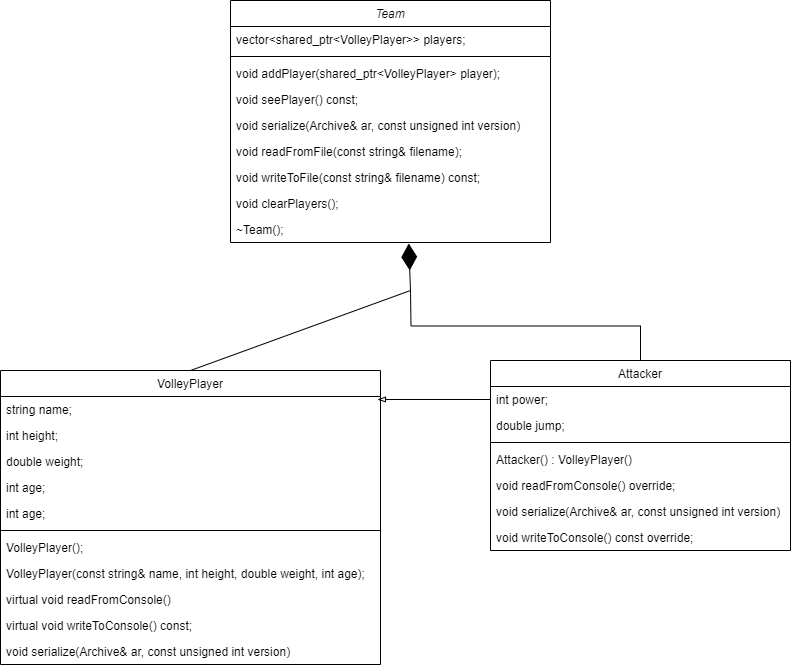

The diagram above was exported from draw.io. Its source (the exported page's mxGraphModel, read from the mxfile embedded in the PNG):
<mxGraphModel dx="1936" dy="639" grid="1" gridSize="10" guides="0" tooltips="1" connect="1" arrows="0" fold="1" page="1" pageScale="1" pageWidth="827" pageHeight="1169" math="0" shadow="0">
  <root>
    <mxCell id="WIyWlLk6GJQsqaUBKTNV-0" />
    <mxCell id="WIyWlLk6GJQsqaUBKTNV-1" parent="WIyWlLk6GJQsqaUBKTNV-0" />
    <mxCell id="zkfFHV4jXpPFQw0GAbJ--0" value="Team" style="swimlane;fontStyle=2;align=center;verticalAlign=top;childLayout=stackLayout;horizontal=1;startSize=26;horizontalStack=0;resizeParent=1;resizeLast=0;collapsible=1;marginBottom=0;rounded=0;shadow=0;strokeWidth=1;" parent="WIyWlLk6GJQsqaUBKTNV-1" vertex="1">
      <mxGeometry x="210" y="50" width="320" height="242" as="geometry">
        <mxRectangle x="230" y="140" width="160" height="26" as="alternateBounds" />
      </mxGeometry>
    </mxCell>
    <mxCell id="zkfFHV4jXpPFQw0GAbJ--1" value="vector&lt;shared_ptr&lt;VolleyPlayer&gt;&gt; players;" style="text;align=left;verticalAlign=top;spacingLeft=4;spacingRight=4;overflow=hidden;rotatable=0;points=[[0,0.5],[1,0.5]];portConstraint=eastwest;" parent="zkfFHV4jXpPFQw0GAbJ--0" vertex="1">
      <mxGeometry y="26" width="320" height="26" as="geometry" />
    </mxCell>
    <mxCell id="zkfFHV4jXpPFQw0GAbJ--4" value="" style="line;html=1;strokeWidth=1;align=left;verticalAlign=middle;spacingTop=-1;spacingLeft=3;spacingRight=3;rotatable=0;labelPosition=right;points=[];portConstraint=eastwest;" parent="zkfFHV4jXpPFQw0GAbJ--0" vertex="1">
      <mxGeometry y="52" width="320" height="8" as="geometry" />
    </mxCell>
    <mxCell id="zkfFHV4jXpPFQw0GAbJ--5" value="void addPlayer(shared_ptr&lt;VolleyPlayer&gt; player);" style="text;align=left;verticalAlign=top;spacingLeft=4;spacingRight=4;overflow=hidden;rotatable=0;points=[[0,0.5],[1,0.5]];portConstraint=eastwest;" parent="zkfFHV4jXpPFQw0GAbJ--0" vertex="1">
      <mxGeometry y="60" width="320" height="26" as="geometry" />
    </mxCell>
    <mxCell id="LyC0vP6XCRwCnUHBx-8a-16" value="void seePlayer() const;" style="text;align=left;verticalAlign=top;spacingLeft=4;spacingRight=4;overflow=hidden;rotatable=0;points=[[0,0.5],[1,0.5]];portConstraint=eastwest;" parent="zkfFHV4jXpPFQw0GAbJ--0" vertex="1">
      <mxGeometry y="86" width="320" height="26" as="geometry" />
    </mxCell>
    <mxCell id="LyC0vP6XCRwCnUHBx-8a-17" value="void serialize(Archive&amp; ar, const unsigned int version)" style="text;align=left;verticalAlign=top;spacingLeft=4;spacingRight=4;overflow=hidden;rotatable=0;points=[[0,0.5],[1,0.5]];portConstraint=eastwest;" parent="zkfFHV4jXpPFQw0GAbJ--0" vertex="1">
      <mxGeometry y="112" width="320" height="26" as="geometry" />
    </mxCell>
    <mxCell id="LyC0vP6XCRwCnUHBx-8a-18" value="void readFromFile(const string&amp; filename);" style="text;align=left;verticalAlign=top;spacingLeft=4;spacingRight=4;overflow=hidden;rotatable=0;points=[[0,0.5],[1,0.5]];portConstraint=eastwest;" parent="zkfFHV4jXpPFQw0GAbJ--0" vertex="1">
      <mxGeometry y="138" width="320" height="26" as="geometry" />
    </mxCell>
    <mxCell id="LyC0vP6XCRwCnUHBx-8a-19" value="void writeToFile(const string&amp; filename) const;" style="text;align=left;verticalAlign=top;spacingLeft=4;spacingRight=4;overflow=hidden;rotatable=0;points=[[0,0.5],[1,0.5]];portConstraint=eastwest;" parent="zkfFHV4jXpPFQw0GAbJ--0" vertex="1">
      <mxGeometry y="164" width="320" height="26" as="geometry" />
    </mxCell>
    <mxCell id="LyC0vP6XCRwCnUHBx-8a-20" value="void clearPlayers();" style="text;align=left;verticalAlign=top;spacingLeft=4;spacingRight=4;overflow=hidden;rotatable=0;points=[[0,0.5],[1,0.5]];portConstraint=eastwest;" parent="zkfFHV4jXpPFQw0GAbJ--0" vertex="1">
      <mxGeometry y="190" width="320" height="26" as="geometry" />
    </mxCell>
    <mxCell id="LyC0vP6XCRwCnUHBx-8a-21" value="~Team();" style="text;align=left;verticalAlign=top;spacingLeft=4;spacingRight=4;overflow=hidden;rotatable=0;points=[[0,0.5],[1,0.5]];portConstraint=eastwest;" parent="zkfFHV4jXpPFQw0GAbJ--0" vertex="1">
      <mxGeometry y="216" width="320" height="26" as="geometry" />
    </mxCell>
    <mxCell id="zkfFHV4jXpPFQw0GAbJ--6" value="VolleyPlayer" style="swimlane;fontStyle=0;align=center;verticalAlign=top;childLayout=stackLayout;horizontal=1;startSize=26;horizontalStack=0;resizeParent=1;resizeLast=0;collapsible=1;marginBottom=0;rounded=0;shadow=0;strokeWidth=1;" parent="WIyWlLk6GJQsqaUBKTNV-1" vertex="1">
      <mxGeometry x="-20" y="420" width="380" height="294" as="geometry">
        <mxRectangle x="130" y="380" width="160" height="26" as="alternateBounds" />
      </mxGeometry>
    </mxCell>
    <mxCell id="zkfFHV4jXpPFQw0GAbJ--7" value="string name;" style="text;align=left;verticalAlign=top;spacingLeft=4;spacingRight=4;overflow=hidden;rotatable=0;points=[[0,0.5],[1,0.5]];portConstraint=eastwest;" parent="zkfFHV4jXpPFQw0GAbJ--6" vertex="1">
      <mxGeometry y="26" width="380" height="26" as="geometry" />
    </mxCell>
    <mxCell id="LyC0vP6XCRwCnUHBx-8a-0" value="int height;" style="text;align=left;verticalAlign=top;spacingLeft=4;spacingRight=4;overflow=hidden;rotatable=0;points=[[0,0.5],[1,0.5]];portConstraint=eastwest;rounded=0;shadow=0;html=0;" parent="zkfFHV4jXpPFQw0GAbJ--6" vertex="1">
      <mxGeometry y="52" width="380" height="26" as="geometry" />
    </mxCell>
    <mxCell id="zkfFHV4jXpPFQw0GAbJ--8" value="double weight;" style="text;align=left;verticalAlign=top;spacingLeft=4;spacingRight=4;overflow=hidden;rotatable=0;points=[[0,0.5],[1,0.5]];portConstraint=eastwest;rounded=0;shadow=0;html=0;" parent="zkfFHV4jXpPFQw0GAbJ--6" vertex="1">
      <mxGeometry y="78" width="380" height="26" as="geometry" />
    </mxCell>
    <mxCell id="LyC0vP6XCRwCnUHBx-8a-1" value="int age;" style="text;align=left;verticalAlign=top;spacingLeft=4;spacingRight=4;overflow=hidden;rotatable=0;points=[[0,0.5],[1,0.5]];portConstraint=eastwest;rounded=0;shadow=0;html=0;" parent="zkfFHV4jXpPFQw0GAbJ--6" vertex="1">
      <mxGeometry y="104" width="380" height="26" as="geometry" />
    </mxCell>
    <mxCell id="LyC0vP6XCRwCnUHBx-8a-2" value="int age;" style="text;align=left;verticalAlign=top;spacingLeft=4;spacingRight=4;overflow=hidden;rotatable=0;points=[[0,0.5],[1,0.5]];portConstraint=eastwest;rounded=0;shadow=0;html=0;" parent="zkfFHV4jXpPFQw0GAbJ--6" vertex="1">
      <mxGeometry y="130" width="380" height="26" as="geometry" />
    </mxCell>
    <mxCell id="zkfFHV4jXpPFQw0GAbJ--9" value="" style="line;html=1;strokeWidth=1;align=left;verticalAlign=middle;spacingTop=-1;spacingLeft=3;spacingRight=3;rotatable=0;labelPosition=right;points=[];portConstraint=eastwest;" parent="zkfFHV4jXpPFQw0GAbJ--6" vertex="1">
      <mxGeometry y="156" width="380" height="8" as="geometry" />
    </mxCell>
    <mxCell id="zkfFHV4jXpPFQw0GAbJ--11" value="VolleyPlayer();" style="text;align=left;verticalAlign=top;spacingLeft=4;spacingRight=4;overflow=hidden;rotatable=0;points=[[0,0.5],[1,0.5]];portConstraint=eastwest;" parent="zkfFHV4jXpPFQw0GAbJ--6" vertex="1">
      <mxGeometry y="164" width="380" height="26" as="geometry" />
    </mxCell>
    <mxCell id="LyC0vP6XCRwCnUHBx-8a-8" value="VolleyPlayer(const string&amp; name, int height, double weight, int age);" style="text;align=left;verticalAlign=top;spacingLeft=4;spacingRight=4;overflow=hidden;rotatable=0;points=[[0,0.5],[1,0.5]];portConstraint=eastwest;" parent="zkfFHV4jXpPFQw0GAbJ--6" vertex="1">
      <mxGeometry y="190" width="380" height="26" as="geometry" />
    </mxCell>
    <mxCell id="LyC0vP6XCRwCnUHBx-8a-6" value="virtual void readFromConsole()" style="text;align=left;verticalAlign=top;spacingLeft=4;spacingRight=4;overflow=hidden;rotatable=0;points=[[0,0.5],[1,0.5]];portConstraint=eastwest;" parent="zkfFHV4jXpPFQw0GAbJ--6" vertex="1">
      <mxGeometry y="216" width="380" height="26" as="geometry" />
    </mxCell>
    <mxCell id="LyC0vP6XCRwCnUHBx-8a-4" value="virtual void writeToConsole() const;" style="text;align=left;verticalAlign=top;spacingLeft=4;spacingRight=4;overflow=hidden;rotatable=0;points=[[0,0.5],[1,0.5]];portConstraint=eastwest;" parent="zkfFHV4jXpPFQw0GAbJ--6" vertex="1">
      <mxGeometry y="242" width="380" height="26" as="geometry" />
    </mxCell>
    <mxCell id="LyC0vP6XCRwCnUHBx-8a-5" value="void serialize(Archive&amp; ar, const unsigned int version)" style="text;align=left;verticalAlign=top;spacingLeft=4;spacingRight=4;overflow=hidden;rotatable=0;points=[[0,0.5],[1,0.5]];portConstraint=eastwest;" parent="zkfFHV4jXpPFQw0GAbJ--6" vertex="1">
      <mxGeometry y="268" width="380" height="26" as="geometry" />
    </mxCell>
    <mxCell id="3YVqk_bR3AE5p4wa93i8-9" style="edgeStyle=orthogonalEdgeStyle;rounded=0;orthogonalLoop=1;jettySize=auto;html=1;exitX=0.5;exitY=0;exitDx=0;exitDy=0;endArrow=none;endFill=0;" edge="1" parent="WIyWlLk6GJQsqaUBKTNV-1" source="zkfFHV4jXpPFQw0GAbJ--13">
      <mxGeometry relative="1" as="geometry">
        <mxPoint x="390" y="340" as="targetPoint" />
      </mxGeometry>
    </mxCell>
    <mxCell id="zkfFHV4jXpPFQw0GAbJ--13" value="Attacker" style="swimlane;fontStyle=0;align=center;verticalAlign=top;childLayout=stackLayout;horizontal=1;startSize=26;horizontalStack=0;resizeParent=1;resizeLast=0;collapsible=1;marginBottom=0;rounded=0;shadow=0;strokeWidth=1;" parent="WIyWlLk6GJQsqaUBKTNV-1" vertex="1">
      <mxGeometry x="470" y="410" width="300" height="190" as="geometry">
        <mxRectangle x="340" y="380" width="170" height="26" as="alternateBounds" />
      </mxGeometry>
    </mxCell>
    <mxCell id="zkfFHV4jXpPFQw0GAbJ--14" value="int power;" style="text;align=left;verticalAlign=top;spacingLeft=4;spacingRight=4;overflow=hidden;rotatable=0;points=[[0,0.5],[1,0.5]];portConstraint=eastwest;" parent="zkfFHV4jXpPFQw0GAbJ--13" vertex="1">
      <mxGeometry y="26" width="300" height="26" as="geometry" />
    </mxCell>
    <mxCell id="LyC0vP6XCRwCnUHBx-8a-9" value="double jump;" style="text;align=left;verticalAlign=top;spacingLeft=4;spacingRight=4;overflow=hidden;rotatable=0;points=[[0,0.5],[1,0.5]];portConstraint=eastwest;" parent="zkfFHV4jXpPFQw0GAbJ--13" vertex="1">
      <mxGeometry y="52" width="300" height="26" as="geometry" />
    </mxCell>
    <mxCell id="zkfFHV4jXpPFQw0GAbJ--15" value="" style="line;html=1;strokeWidth=1;align=left;verticalAlign=middle;spacingTop=-1;spacingLeft=3;spacingRight=3;rotatable=0;labelPosition=right;points=[];portConstraint=eastwest;" parent="zkfFHV4jXpPFQw0GAbJ--13" vertex="1">
      <mxGeometry y="78" width="300" height="8" as="geometry" />
    </mxCell>
    <mxCell id="LyC0vP6XCRwCnUHBx-8a-10" value="Attacker() : VolleyPlayer()" style="text;align=left;verticalAlign=top;spacingLeft=4;spacingRight=4;overflow=hidden;rotatable=0;points=[[0,0.5],[1,0.5]];portConstraint=eastwest;" parent="zkfFHV4jXpPFQw0GAbJ--13" vertex="1">
      <mxGeometry y="86" width="300" height="26" as="geometry" />
    </mxCell>
    <mxCell id="LyC0vP6XCRwCnUHBx-8a-11" value="void readFromConsole() override;" style="text;align=left;verticalAlign=top;spacingLeft=4;spacingRight=4;overflow=hidden;rotatable=0;points=[[0,0.5],[1,0.5]];portConstraint=eastwest;" parent="zkfFHV4jXpPFQw0GAbJ--13" vertex="1">
      <mxGeometry y="112" width="300" height="26" as="geometry" />
    </mxCell>
    <mxCell id="LyC0vP6XCRwCnUHBx-8a-13" value="void serialize(Archive&amp; ar, const unsigned int version)" style="text;align=left;verticalAlign=top;spacingLeft=4;spacingRight=4;overflow=hidden;rotatable=0;points=[[0,0.5],[1,0.5]];portConstraint=eastwest;" parent="zkfFHV4jXpPFQw0GAbJ--13" vertex="1">
      <mxGeometry y="138" width="300" height="26" as="geometry" />
    </mxCell>
    <mxCell id="LyC0vP6XCRwCnUHBx-8a-12" value="void writeToConsole() const override;" style="text;align=left;verticalAlign=top;spacingLeft=4;spacingRight=4;overflow=hidden;rotatable=0;points=[[0,0.5],[1,0.5]];portConstraint=eastwest;" parent="zkfFHV4jXpPFQw0GAbJ--13" vertex="1">
      <mxGeometry y="164" width="300" height="26" as="geometry" />
    </mxCell>
    <mxCell id="3YVqk_bR3AE5p4wa93i8-1" style="edgeStyle=orthogonalEdgeStyle;rounded=0;orthogonalLoop=1;jettySize=auto;html=1;exitX=0;exitY=0.5;exitDx=0;exitDy=0;entryX=0.992;entryY=0.115;entryDx=0;entryDy=0;entryPerimeter=0;strokeColor=#000000;endArrow=blockThin;endFill=0;" edge="1" parent="WIyWlLk6GJQsqaUBKTNV-1" source="zkfFHV4jXpPFQw0GAbJ--14" target="zkfFHV4jXpPFQw0GAbJ--7">
      <mxGeometry relative="1" as="geometry" />
    </mxCell>
    <mxCell id="3YVqk_bR3AE5p4wa93i8-2" value="" style="endArrow=diamondThin;endFill=1;endSize=24;html=1;rounded=0;exitX=0.5;exitY=0;exitDx=0;exitDy=0;entryX=0.557;entryY=1.038;entryDx=0;entryDy=0;entryPerimeter=0;" edge="1" parent="WIyWlLk6GJQsqaUBKTNV-1" source="zkfFHV4jXpPFQw0GAbJ--6" target="LyC0vP6XCRwCnUHBx-8a-21">
      <mxGeometry width="160" relative="1" as="geometry">
        <mxPoint x="193.68000000000006" y="318.236" as="sourcePoint" />
        <mxPoint x="410" y="310" as="targetPoint" />
        <Array as="points">
          <mxPoint x="390" y="340" />
        </Array>
      </mxGeometry>
    </mxCell>
  </root>
</mxGraphModel>